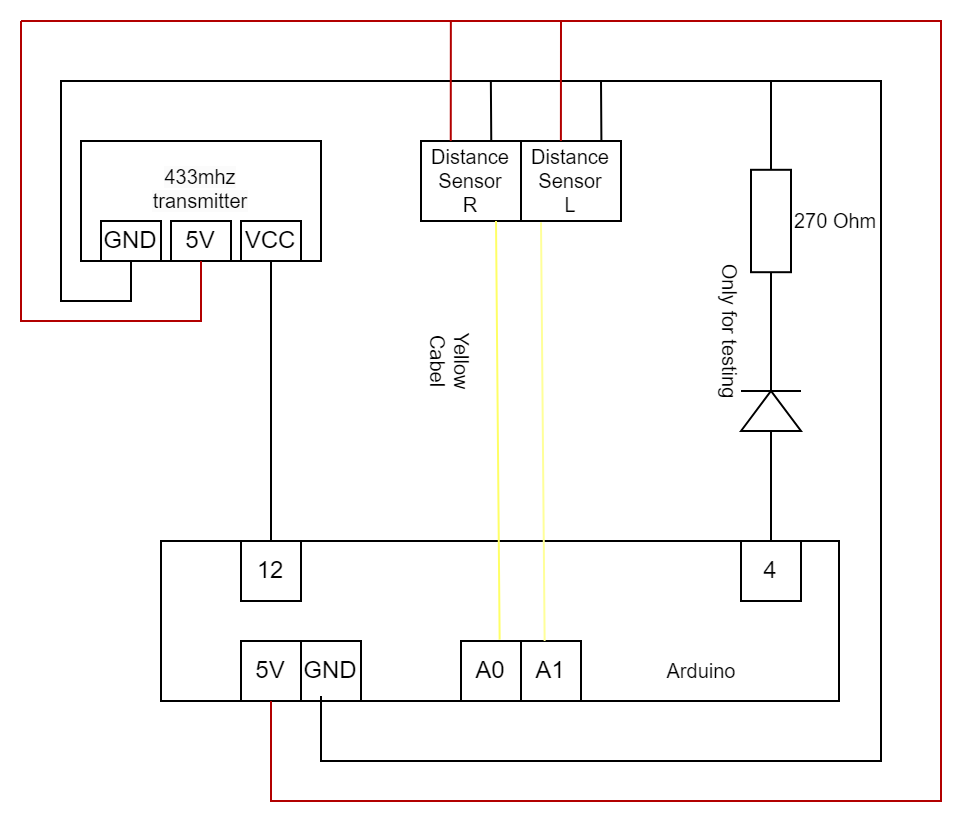

The diagram above was exported from draw.io. Its source (the exported page's mxGraphModel, read from the mxfile embedded in the PNG):
<mxGraphModel dx="702" dy="457" grid="1" gridSize="10" guides="1" tooltips="1" connect="1" arrows="1" fold="1" page="1" pageScale="1" pageWidth="827" pageHeight="1169" math="0" shadow="0">
  <root>
    <mxCell id="0" />
    <mxCell id="1" parent="0" />
    <mxCell id="V0EKl4ypukgZ2pwWsnC8-1" value="" style="rounded=0;whiteSpace=wrap;html=1;fillColor=none;" vertex="1" parent="1">
      <mxGeometry x="220" y="480" width="339" height="80" as="geometry" />
    </mxCell>
    <mxCell id="V0EKl4ypukgZ2pwWsnC8-2" value="5V" style="rounded=0;whiteSpace=wrap;html=1;fillColor=none;" vertex="1" parent="1">
      <mxGeometry x="260" y="530" width="30" height="30" as="geometry" />
    </mxCell>
    <mxCell id="V0EKl4ypukgZ2pwWsnC8-4" value="GND" style="rounded=0;whiteSpace=wrap;html=1;fillColor=none;" vertex="1" parent="1">
      <mxGeometry x="290" y="530" width="30" height="30" as="geometry" />
    </mxCell>
    <mxCell id="V0EKl4ypukgZ2pwWsnC8-5" value="A1" style="rounded=0;whiteSpace=wrap;html=1;fillColor=none;" vertex="1" parent="1">
      <mxGeometry x="400" y="530" width="30" height="30" as="geometry" />
    </mxCell>
    <mxCell id="V0EKl4ypukgZ2pwWsnC8-6" value="A0" style="rounded=0;whiteSpace=wrap;html=1;fillColor=none;" vertex="1" parent="1">
      <mxGeometry x="370" y="530" width="30" height="30" as="geometry" />
    </mxCell>
    <mxCell id="V0EKl4ypukgZ2pwWsnC8-8" value="12" style="rounded=0;whiteSpace=wrap;html=1;fillColor=none;" vertex="1" parent="1">
      <mxGeometry x="260" y="480" width="30" height="30" as="geometry" />
    </mxCell>
    <mxCell id="V0EKl4ypukgZ2pwWsnC8-11" value="" style="endArrow=none;html=1;rounded=0;exitX=0.5;exitY=1;exitDx=0;exitDy=0;fillColor=#e51400;strokeColor=#B20000;" edge="1" parent="1" source="V0EKl4ypukgZ2pwWsnC8-2">
      <mxGeometry width="50" height="50" relative="1" as="geometry">
        <mxPoint x="390" y="570" as="sourcePoint" />
        <mxPoint x="150" y="220" as="targetPoint" />
        <Array as="points">
          <mxPoint x="275" y="610" />
          <mxPoint x="610" y="610" />
          <mxPoint x="610" y="435" />
          <mxPoint x="610" y="220" />
        </Array>
      </mxGeometry>
    </mxCell>
    <mxCell id="V0EKl4ypukgZ2pwWsnC8-12" value="" style="endArrow=none;html=1;rounded=0;exitX=0.5;exitY=1;exitDx=0;exitDy=0;fillColor=#f8cecc;strokeColor=#000000;" edge="1" parent="1">
      <mxGeometry width="50" height="50" relative="1" as="geometry">
        <mxPoint x="300" y="557.5" as="sourcePoint" />
        <mxPoint x="180" y="250" as="targetPoint" />
        <Array as="points">
          <mxPoint x="300" y="590" />
          <mxPoint x="580" y="590" />
          <mxPoint x="580" y="400" />
          <mxPoint x="580" y="250" />
        </Array>
      </mxGeometry>
    </mxCell>
    <mxCell id="V0EKl4ypukgZ2pwWsnC8-13" value="4" style="rounded=0;whiteSpace=wrap;html=1;fillColor=none;" vertex="1" parent="1">
      <mxGeometry x="510" y="480" width="30" height="30" as="geometry" />
    </mxCell>
    <mxCell id="V0EKl4ypukgZ2pwWsnC8-14" value="270 Ohm" style="pointerEvents=1;verticalLabelPosition=middle;shadow=0;dashed=0;align=left;html=1;verticalAlign=middle;shape=mxgraph.electrical.resistors.resistor_1;fillColor=none;direction=south;labelPosition=right;fontSize=10;" vertex="1" parent="1">
      <mxGeometry x="515" y="280" width="20" height="80" as="geometry" />
    </mxCell>
    <mxCell id="V0EKl4ypukgZ2pwWsnC8-15" value="" style="pointerEvents=1;verticalLabelPosition=bottom;shadow=0;dashed=0;align=center;html=1;verticalAlign=top;shape=mxgraph.electrical.diodes.diode;fontSize=10;fontColor=#000000;rotation=90;direction=west;" vertex="1" parent="1">
      <mxGeometry x="500" y="400" width="50" height="30" as="geometry" />
    </mxCell>
    <mxCell id="V0EKl4ypukgZ2pwWsnC8-16" value="" style="endArrow=none;html=1;rounded=0;strokeColor=#000000;fontSize=10;fontColor=#000000;entryX=0;entryY=0.5;entryDx=0;entryDy=0;entryPerimeter=0;exitX=0.5;exitY=0;exitDx=0;exitDy=0;" edge="1" parent="1" source="V0EKl4ypukgZ2pwWsnC8-13" target="V0EKl4ypukgZ2pwWsnC8-15">
      <mxGeometry width="50" height="50" relative="1" as="geometry">
        <mxPoint x="390" y="470" as="sourcePoint" />
        <mxPoint x="440" y="420" as="targetPoint" />
      </mxGeometry>
    </mxCell>
    <mxCell id="V0EKl4ypukgZ2pwWsnC8-17" value="" style="endArrow=none;html=1;rounded=0;strokeColor=#000000;fontSize=10;fontColor=#000000;entryX=1;entryY=0.5;entryDx=0;entryDy=0;entryPerimeter=0;exitX=1;exitY=0.5;exitDx=0;exitDy=0;exitPerimeter=0;" edge="1" parent="1" source="V0EKl4ypukgZ2pwWsnC8-15" target="V0EKl4ypukgZ2pwWsnC8-14">
      <mxGeometry width="50" height="50" relative="1" as="geometry">
        <mxPoint x="380" y="470" as="sourcePoint" />
        <mxPoint x="430" y="420" as="targetPoint" />
      </mxGeometry>
    </mxCell>
    <mxCell id="V0EKl4ypukgZ2pwWsnC8-18" value="" style="endArrow=none;html=1;rounded=0;strokeColor=#000000;fontSize=10;fontColor=#000000;exitX=0;exitY=0.5;exitDx=0;exitDy=0;exitPerimeter=0;" edge="1" parent="1" source="V0EKl4ypukgZ2pwWsnC8-14">
      <mxGeometry width="50" height="50" relative="1" as="geometry">
        <mxPoint x="380" y="420" as="sourcePoint" />
        <mxPoint x="525" y="250" as="targetPoint" />
      </mxGeometry>
    </mxCell>
    <mxCell id="V0EKl4ypukgZ2pwWsnC8-19" value="Distance&lt;br&gt;Sensor&lt;br&gt;R" style="rounded=0;whiteSpace=wrap;html=1;fontSize=10;fontColor=#000000;fillColor=none;" vertex="1" parent="1">
      <mxGeometry x="350" y="280" width="50" height="40" as="geometry" />
    </mxCell>
    <mxCell id="V0EKl4ypukgZ2pwWsnC8-20" value="Distance&lt;br&gt;Sensor&lt;br&gt;L" style="rounded=0;whiteSpace=wrap;html=1;fontSize=10;fontColor=#000000;fillColor=none;" vertex="1" parent="1">
      <mxGeometry x="400" y="280" width="50" height="40" as="geometry" />
    </mxCell>
    <mxCell id="V0EKl4ypukgZ2pwWsnC8-21" value="" style="endArrow=none;html=1;rounded=0;strokeColor=#000000;fontSize=10;fontColor=#000000;exitX=0.804;exitY=-0.001;exitDx=0;exitDy=0;exitPerimeter=0;" edge="1" parent="1" source="V0EKl4ypukgZ2pwWsnC8-20">
      <mxGeometry width="50" height="50" relative="1" as="geometry">
        <mxPoint x="400" y="410" as="sourcePoint" />
        <mxPoint x="440" y="250" as="targetPoint" />
      </mxGeometry>
    </mxCell>
    <mxCell id="V0EKl4ypukgZ2pwWsnC8-22" value="" style="endArrow=none;html=1;rounded=0;strokeColor=#B20000;fontSize=10;fontColor=#000000;exitX=0.399;exitY=-0.001;exitDx=0;exitDy=0;exitPerimeter=0;fillColor=#e51400;" edge="1" parent="1" source="V0EKl4ypukgZ2pwWsnC8-20">
      <mxGeometry width="50" height="50" relative="1" as="geometry">
        <mxPoint x="400" y="310" as="sourcePoint" />
        <mxPoint x="420" y="220" as="targetPoint" />
      </mxGeometry>
    </mxCell>
    <mxCell id="V0EKl4ypukgZ2pwWsnC8-23" value="" style="endArrow=none;html=1;rounded=0;strokeColor=#000000;fontSize=10;fontColor=#000000;exitX=0.804;exitY=-0.001;exitDx=0;exitDy=0;exitPerimeter=0;" edge="1" parent="1">
      <mxGeometry width="50" height="50" relative="1" as="geometry">
        <mxPoint x="385.13000000000005" y="280.00000000000006" as="sourcePoint" />
        <mxPoint x="384.9300000000001" y="250.04" as="targetPoint" />
      </mxGeometry>
    </mxCell>
    <mxCell id="V0EKl4ypukgZ2pwWsnC8-24" value="" style="endArrow=none;html=1;rounded=0;strokeColor=#B20000;fontSize=10;fontColor=#000000;exitX=0.399;exitY=-0.001;exitDx=0;exitDy=0;exitPerimeter=0;fillColor=#e51400;" edge="1" parent="1">
      <mxGeometry width="50" height="50" relative="1" as="geometry">
        <mxPoint x="364.88000000000005" y="280.00000000000006" as="sourcePoint" />
        <mxPoint x="364.9300000000001" y="220.04" as="targetPoint" />
      </mxGeometry>
    </mxCell>
    <mxCell id="V0EKl4ypukgZ2pwWsnC8-25" value="" style="endArrow=none;html=1;rounded=0;strokeColor=#FFFF66;fontSize=10;fontColor=#000000;entryX=0.75;entryY=1;entryDx=0;entryDy=0;exitX=0.644;exitY=-0.022;exitDx=0;exitDy=0;exitPerimeter=0;fillColor=#ffff88;" edge="1" parent="1" source="V0EKl4ypukgZ2pwWsnC8-6" target="V0EKl4ypukgZ2pwWsnC8-19">
      <mxGeometry width="50" height="50" relative="1" as="geometry">
        <mxPoint x="360" y="470" as="sourcePoint" />
        <mxPoint x="410" y="420" as="targetPoint" />
      </mxGeometry>
    </mxCell>
    <mxCell id="V0EKl4ypukgZ2pwWsnC8-26" value="" style="endArrow=none;html=1;rounded=0;strokeColor=#FFFF99;fontSize=10;fontColor=#000000;entryX=0.75;entryY=1;entryDx=0;entryDy=0;exitX=0.644;exitY=-0.022;exitDx=0;exitDy=0;exitPerimeter=0;fillColor=#ffff88;" edge="1" parent="1">
      <mxGeometry width="50" height="50" relative="1" as="geometry">
        <mxPoint x="411.82000000000005" y="530" as="sourcePoint" />
        <mxPoint x="410" y="320.66" as="targetPoint" />
      </mxGeometry>
    </mxCell>
    <mxCell id="V0EKl4ypukgZ2pwWsnC8-27" value="Yellow&lt;br&gt;Cabel" style="text;html=1;align=center;verticalAlign=middle;resizable=0;points=[];autosize=1;strokeColor=none;fillColor=none;fontSize=10;fontColor=#000000;rotation=90;" vertex="1" parent="1">
      <mxGeometry x="340" y="370" width="50" height="40" as="geometry" />
    </mxCell>
    <mxCell id="V0EKl4ypukgZ2pwWsnC8-28" value="Only for testing&lt;br&gt;" style="text;html=1;align=center;verticalAlign=middle;resizable=0;points=[];autosize=1;strokeColor=none;fillColor=none;fontSize=10;fontColor=#000000;rotation=90;" vertex="1" parent="1">
      <mxGeometry x="460" y="360" width="90" height="30" as="geometry" />
    </mxCell>
    <mxCell id="V0EKl4ypukgZ2pwWsnC8-30" value="&#10;&lt;span style=&quot;color: rgb(0, 0, 0); font-family: Helvetica; font-size: 10px; font-style: normal; font-variant-ligatures: normal; font-variant-caps: normal; font-weight: 400; letter-spacing: normal; orphans: 2; text-align: center; text-indent: 0px; text-transform: none; widows: 2; word-spacing: 0px; -webkit-text-stroke-width: 0px; background-color: rgb(251, 251, 251); text-decoration-thickness: initial; text-decoration-style: initial; text-decoration-color: initial; float: none; display: inline !important;&quot;&gt;433mhz&lt;/span&gt;&lt;br style=&quot;border-color: var(--border-color); color: rgb(0, 0, 0); font-family: Helvetica; font-size: 10px; font-style: normal; font-variant-ligatures: normal; font-variant-caps: normal; font-weight: 400; letter-spacing: normal; orphans: 2; text-align: center; text-indent: 0px; text-transform: none; widows: 2; word-spacing: 0px; -webkit-text-stroke-width: 0px; background-color: rgb(251, 251, 251); text-decoration-thickness: initial; text-decoration-style: initial; text-decoration-color: initial;&quot;&gt;&lt;span style=&quot;color: rgb(0, 0, 0); font-family: Helvetica; font-size: 10px; font-style: normal; font-variant-ligatures: normal; font-variant-caps: normal; font-weight: 400; letter-spacing: normal; orphans: 2; text-align: center; text-indent: 0px; text-transform: none; widows: 2; word-spacing: 0px; -webkit-text-stroke-width: 0px; background-color: rgb(251, 251, 251); text-decoration-thickness: initial; text-decoration-style: initial; text-decoration-color: initial; float: none; display: inline !important;&quot;&gt;transmitter&lt;/span&gt;&#10;&#10;" style="rounded=0;whiteSpace=wrap;html=1;fontSize=10;fontColor=#000000;fillColor=none;" vertex="1" parent="1">
      <mxGeometry x="180" y="280" width="120" height="60" as="geometry" />
    </mxCell>
    <mxCell id="V0EKl4ypukgZ2pwWsnC8-32" value="GND" style="rounded=0;whiteSpace=wrap;html=1;fillColor=none;" vertex="1" parent="1">
      <mxGeometry x="190" y="320" width="30" height="20" as="geometry" />
    </mxCell>
    <mxCell id="V0EKl4ypukgZ2pwWsnC8-34" value="VCC" style="rounded=0;whiteSpace=wrap;html=1;fillColor=none;" vertex="1" parent="1">
      <mxGeometry x="260" y="320" width="30" height="20" as="geometry" />
    </mxCell>
    <mxCell id="V0EKl4ypukgZ2pwWsnC8-35" value="5V" style="rounded=0;whiteSpace=wrap;html=1;fillColor=none;" vertex="1" parent="1">
      <mxGeometry x="225" y="320" width="30" height="20" as="geometry" />
    </mxCell>
    <mxCell id="V0EKl4ypukgZ2pwWsnC8-36" value="" style="endArrow=none;html=1;rounded=0;strokeColor=#000000;fontSize=10;fontColor=#000000;entryX=0.5;entryY=1;entryDx=0;entryDy=0;" edge="1" parent="1" target="V0EKl4ypukgZ2pwWsnC8-32">
      <mxGeometry width="50" height="50" relative="1" as="geometry">
        <mxPoint x="180" y="250" as="sourcePoint" />
        <mxPoint x="290" y="360" as="targetPoint" />
        <Array as="points">
          <mxPoint x="170" y="250" />
          <mxPoint x="170" y="360" />
          <mxPoint x="205" y="360" />
        </Array>
      </mxGeometry>
    </mxCell>
    <mxCell id="V0EKl4ypukgZ2pwWsnC8-37" value="" style="endArrow=none;html=1;rounded=0;strokeColor=#B20000;fontSize=10;fontColor=#000000;exitX=0.5;exitY=1;exitDx=0;exitDy=0;fillColor=#e51400;" edge="1" parent="1" source="V0EKl4ypukgZ2pwWsnC8-35">
      <mxGeometry width="50" height="50" relative="1" as="geometry">
        <mxPoint x="150" y="380" as="sourcePoint" />
        <mxPoint x="150" y="220" as="targetPoint" />
        <Array as="points">
          <mxPoint x="240" y="370" />
          <mxPoint x="150" y="370" />
        </Array>
      </mxGeometry>
    </mxCell>
    <mxCell id="V0EKl4ypukgZ2pwWsnC8-38" value="" style="endArrow=none;html=1;rounded=0;strokeColor=#000000;fontSize=10;fontColor=#000000;" edge="1" parent="1">
      <mxGeometry width="50" height="50" relative="1" as="geometry">
        <mxPoint x="275" y="480" as="sourcePoint" />
        <mxPoint x="275" y="340" as="targetPoint" />
      </mxGeometry>
    </mxCell>
    <mxCell id="V0EKl4ypukgZ2pwWsnC8-39" value="Arduino" style="text;html=1;align=center;verticalAlign=middle;resizable=0;points=[];autosize=1;strokeColor=none;fillColor=none;fontSize=10;fontColor=#000000;" vertex="1" parent="1">
      <mxGeometry x="460" y="530" width="60" height="30" as="geometry" />
    </mxCell>
  </root>
</mxGraphModel>